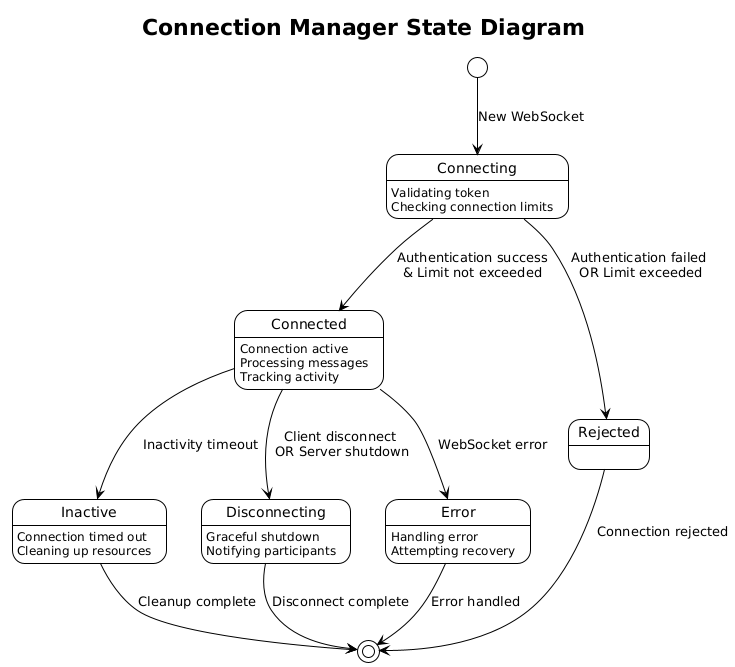

The diagram above was rendered by PlantUML. Its source (embedded in the PNG):
@startuml
!theme plain
title Connection Manager State Diagram

[*] --> Connecting : New WebSocket

state Connecting {
  Connecting : Validating token
  Connecting : Checking connection limits
}

Connecting --> Connected : Authentication success\n& Limit not exceeded
Connecting --> Rejected : Authentication failed\n OR Limit exceeded

state Connected {
  Connected : Connection active
  Connected : Processing messages
  Connected : Tracking activity
}

Connected --> Inactive : Inactivity timeout
Connected --> Disconnecting : Client disconnect\n OR Server shutdown
Connected --> Error : WebSocket error

state Inactive {
  Inactive : Connection timed out
  Inactive : Cleaning up resources
}

state Disconnecting {
  Disconnecting : Graceful shutdown
  Disconnecting : Notifying participants
}

state Error {
  Error : Handling error
  Error : Attempting recovery
}

Inactive --> [*] : Cleanup complete
Disconnecting --> [*] : Disconnect complete
Error --> [*] : Error handled
Rejected --> [*] : Connection rejected
@enduml